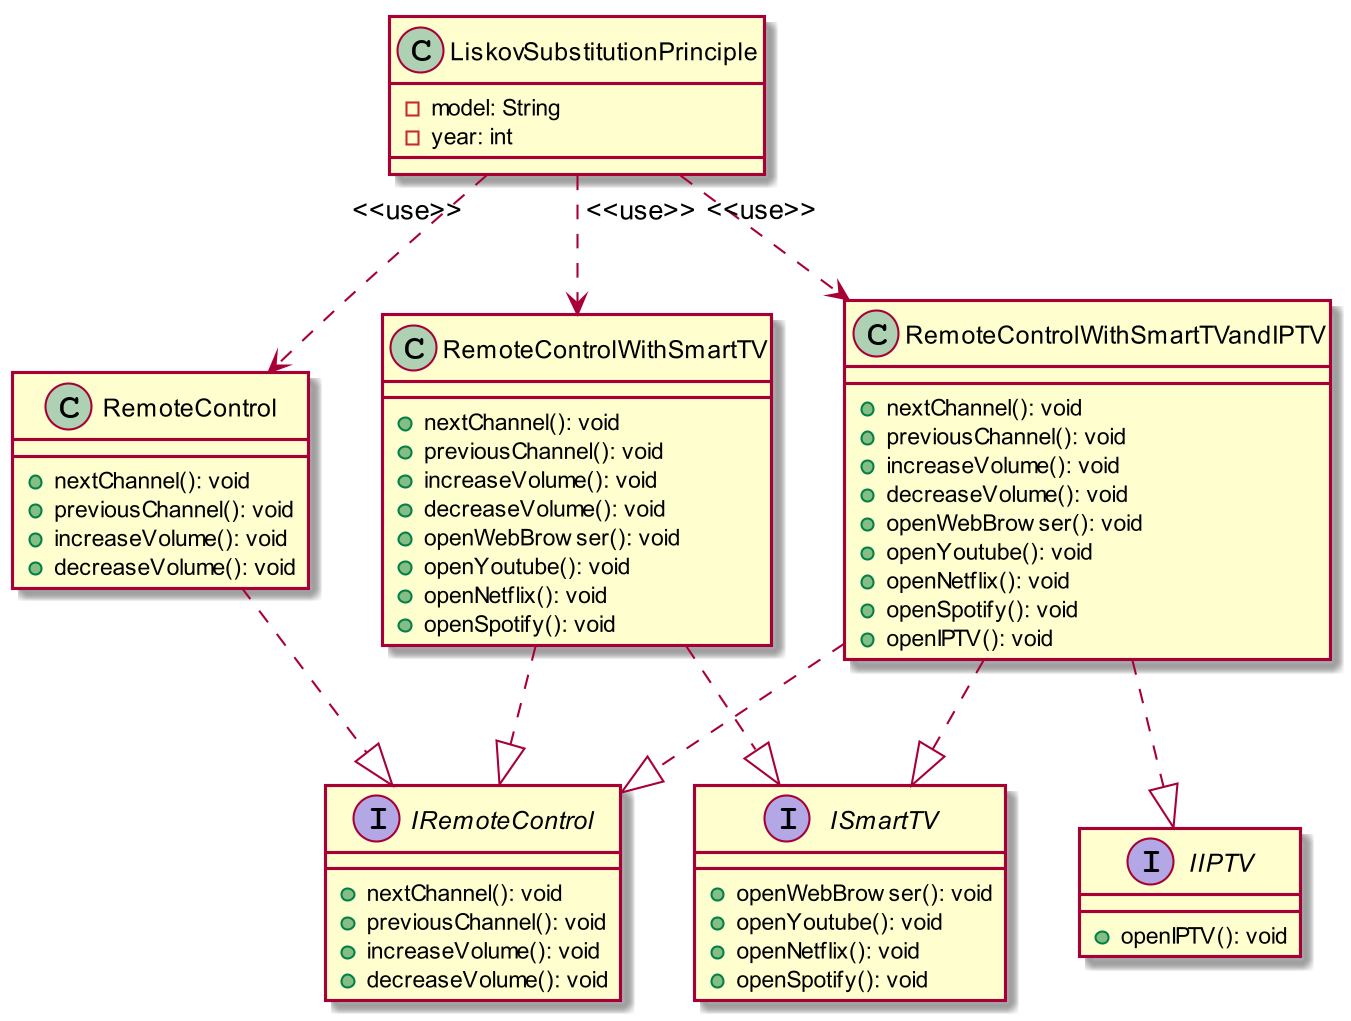

The diagram above was rendered by PlantUML. Its source (embedded in the PNG):
@startuml
skinparam dpi 200


interface IRemoteControl{
    + nextChannel(): void
    + previousChannel(): void
    + increaseVolume(): void
    + decreaseVolume(): void
}

interface ISmartTV{
    + openWebBrowser(): void
    + openYoutube(): void
    + openNetflix(): void
    + openSpotify(): void
}

interface IIPTV{
    + openIPTV(): void
}

class RemoteControl{
    + nextChannel(): void
    + previousChannel(): void
    + increaseVolume(): void
    + decreaseVolume(): void
}

class RemoteControlWithSmartTV{
    + nextChannel(): void
    + previousChannel(): void
    + increaseVolume(): void
    + decreaseVolume(): void
    + openWebBrowser(): void
    + openYoutube(): void
    + openNetflix(): void
    + openSpotify(): void
}

class RemoteControlWithSmartTVandIPTV{
    + nextChannel(): void
    + previousChannel(): void
    + increaseVolume(): void
    + decreaseVolume(): void
    + openWebBrowser(): void
    + openYoutube(): void
    + openNetflix(): void
    + openSpotify(): void
    + openIPTV(): void
}

class LiskovSubstitutionPrinciple{
    - model: String
    - year: int

}

RemoteControl ..|> IRemoteControl
RemoteControlWithSmartTV ..|> IRemoteControl
RemoteControlWithSmartTV ..|> ISmartTV
RemoteControlWithSmartTVandIPTV ..|> IRemoteControl
RemoteControlWithSmartTVandIPTV ..|> ISmartTV
RemoteControlWithSmartTVandIPTV ..|> IIPTV
LiskovSubstitutionPrinciple "<<use>>" ..> RemoteControl
LiskovSubstitutionPrinciple "<<use>>" ..> RemoteControlWithSmartTV
LiskovSubstitutionPrinciple "<<use>>" ..> RemoteControlWithSmartTVandIPTV

@enduml